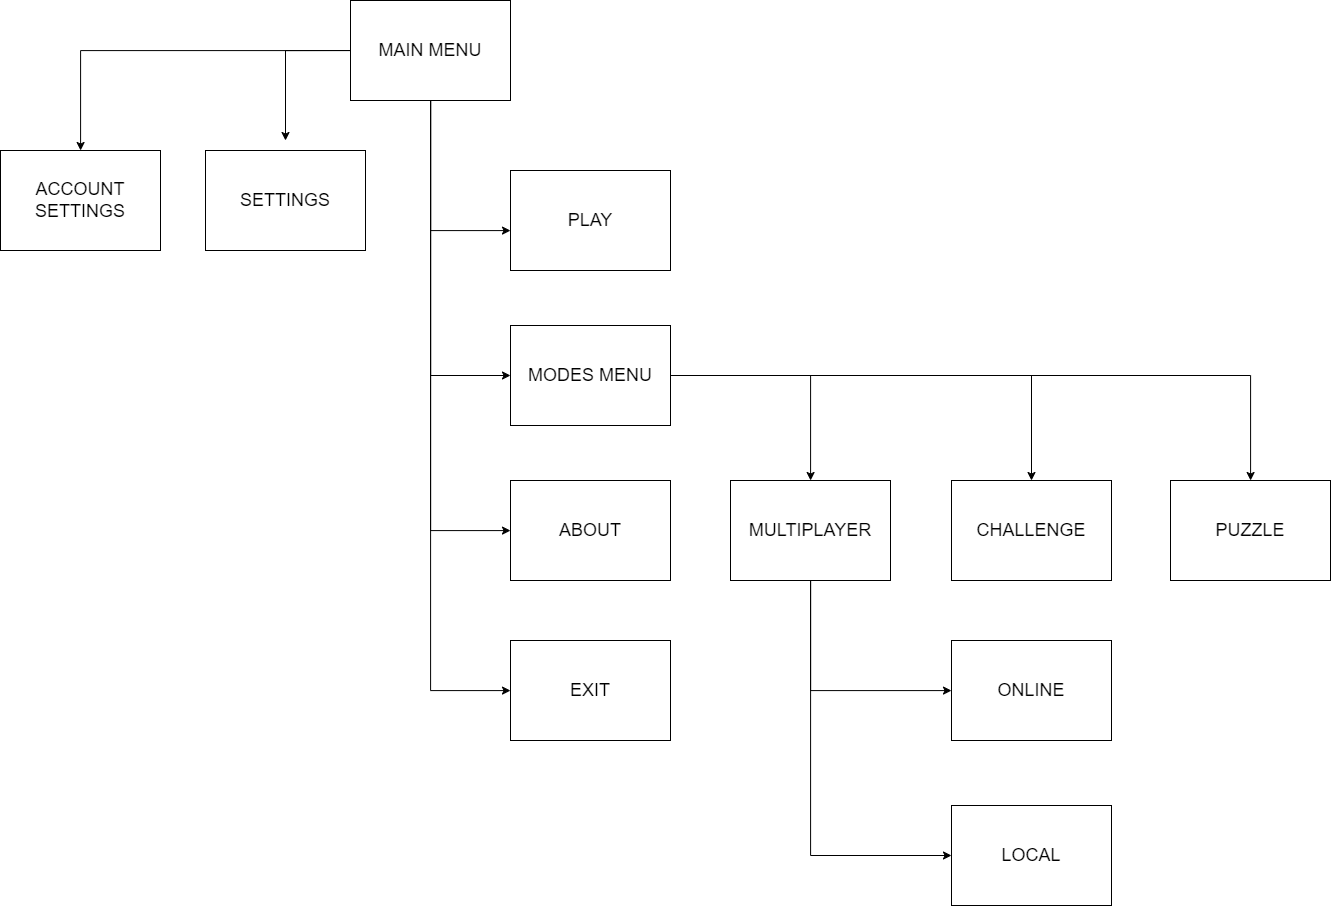

The diagram above was exported from draw.io. Its source (the exported page's mxGraphModel, read from the mxfile embedded in the PNG):
<mxGraphModel dx="1600" dy="-249" grid="1" gridSize="10" guides="1" tooltips="1" connect="1" arrows="1" fold="1" page="1" pageScale="1" pageWidth="850" pageHeight="1100" math="0" shadow="0">
  <root>
    <mxCell id="0" />
    <mxCell id="1" parent="0" />
    <mxCell id="zjENKy9BUK6fdoM1HoxC-1" value="" style="edgeStyle=orthogonalEdgeStyle;rounded=0;orthogonalLoop=1;jettySize=auto;html=1;" edge="1" parent="1" source="zjENKy9BUK6fdoM1HoxC-7" target="zjENKy9BUK6fdoM1HoxC-8">
      <mxGeometry relative="1" as="geometry">
        <Array as="points">
          <mxPoint x="1075" y="1700" />
        </Array>
      </mxGeometry>
    </mxCell>
    <mxCell id="zjENKy9BUK6fdoM1HoxC-2" value="" style="edgeStyle=orthogonalEdgeStyle;rounded=0;orthogonalLoop=1;jettySize=auto;html=1;" edge="1" parent="1" source="zjENKy9BUK6fdoM1HoxC-7" target="zjENKy9BUK6fdoM1HoxC-12">
      <mxGeometry relative="1" as="geometry">
        <Array as="points">
          <mxPoint x="1075" y="1845" />
        </Array>
      </mxGeometry>
    </mxCell>
    <mxCell id="zjENKy9BUK6fdoM1HoxC-3" value="" style="edgeStyle=orthogonalEdgeStyle;rounded=0;orthogonalLoop=1;jettySize=auto;html=1;" edge="1" parent="1" source="zjENKy9BUK6fdoM1HoxC-7" target="zjENKy9BUK6fdoM1HoxC-13">
      <mxGeometry relative="1" as="geometry">
        <Array as="points">
          <mxPoint x="1075" y="2000" />
        </Array>
      </mxGeometry>
    </mxCell>
    <mxCell id="zjENKy9BUK6fdoM1HoxC-4" value="" style="edgeStyle=orthogonalEdgeStyle;rounded=0;orthogonalLoop=1;jettySize=auto;html=1;" edge="1" parent="1" source="zjENKy9BUK6fdoM1HoxC-7" target="zjENKy9BUK6fdoM1HoxC-14">
      <mxGeometry relative="1" as="geometry">
        <Array as="points">
          <mxPoint x="1075" y="2160" />
        </Array>
      </mxGeometry>
    </mxCell>
    <mxCell id="zjENKy9BUK6fdoM1HoxC-5" value="" style="edgeStyle=orthogonalEdgeStyle;rounded=0;orthogonalLoop=1;jettySize=auto;html=1;" edge="1" parent="1">
      <mxGeometry relative="1" as="geometry">
        <mxPoint x="995" y="1520" as="sourcePoint" />
        <mxPoint x="930" y="1610" as="targetPoint" />
        <Array as="points">
          <mxPoint x="930" y="1520" />
        </Array>
      </mxGeometry>
    </mxCell>
    <mxCell id="zjENKy9BUK6fdoM1HoxC-6" value="" style="edgeStyle=orthogonalEdgeStyle;rounded=0;orthogonalLoop=1;jettySize=auto;html=1;" edge="1" parent="1" source="zjENKy9BUK6fdoM1HoxC-7" target="zjENKy9BUK6fdoM1HoxC-16">
      <mxGeometry relative="1" as="geometry" />
    </mxCell>
    <mxCell id="zjENKy9BUK6fdoM1HoxC-7" value="&lt;font style=&quot;font-size: 18px;&quot;&gt;MAIN MENU&lt;/font&gt;" style="rounded=0;whiteSpace=wrap;html=1;" vertex="1" parent="1">
      <mxGeometry x="995" y="1470" width="160" height="100" as="geometry" />
    </mxCell>
    <mxCell id="zjENKy9BUK6fdoM1HoxC-8" value="&lt;font style=&quot;font-size: 18px;&quot;&gt;PLAY&lt;/font&gt;" style="rounded=0;whiteSpace=wrap;html=1;" vertex="1" parent="1">
      <mxGeometry x="1155" y="1640" width="160" height="100" as="geometry" />
    </mxCell>
    <mxCell id="zjENKy9BUK6fdoM1HoxC-9" value="" style="edgeStyle=orthogonalEdgeStyle;rounded=0;orthogonalLoop=1;jettySize=auto;html=1;" edge="1" parent="1" source="zjENKy9BUK6fdoM1HoxC-12" target="zjENKy9BUK6fdoM1HoxC-19">
      <mxGeometry relative="1" as="geometry" />
    </mxCell>
    <mxCell id="zjENKy9BUK6fdoM1HoxC-10" value="" style="edgeStyle=orthogonalEdgeStyle;rounded=0;orthogonalLoop=1;jettySize=auto;html=1;" edge="1" parent="1" source="zjENKy9BUK6fdoM1HoxC-12" target="zjENKy9BUK6fdoM1HoxC-20">
      <mxGeometry relative="1" as="geometry" />
    </mxCell>
    <mxCell id="zjENKy9BUK6fdoM1HoxC-11" value="" style="edgeStyle=orthogonalEdgeStyle;rounded=0;orthogonalLoop=1;jettySize=auto;html=1;" edge="1" parent="1" source="zjENKy9BUK6fdoM1HoxC-12" target="zjENKy9BUK6fdoM1HoxC-21">
      <mxGeometry relative="1" as="geometry" />
    </mxCell>
    <mxCell id="zjENKy9BUK6fdoM1HoxC-12" value="&lt;span style=&quot;font-size: 18px;&quot;&gt;MODES MENU&lt;/span&gt;" style="rounded=0;whiteSpace=wrap;html=1;" vertex="1" parent="1">
      <mxGeometry x="1155" y="1795" width="160" height="100" as="geometry" />
    </mxCell>
    <mxCell id="zjENKy9BUK6fdoM1HoxC-13" value="&lt;font style=&quot;font-size: 18px;&quot;&gt;ABOUT&lt;/font&gt;" style="rounded=0;whiteSpace=wrap;html=1;" vertex="1" parent="1">
      <mxGeometry x="1155" y="1950" width="160" height="100" as="geometry" />
    </mxCell>
    <mxCell id="zjENKy9BUK6fdoM1HoxC-14" value="&lt;font style=&quot;font-size: 18px;&quot;&gt;EXIT&lt;/font&gt;" style="rounded=0;whiteSpace=wrap;html=1;" vertex="1" parent="1">
      <mxGeometry x="1155" y="2110" width="160" height="100" as="geometry" />
    </mxCell>
    <mxCell id="zjENKy9BUK6fdoM1HoxC-15" value="&lt;font style=&quot;font-size: 18px;&quot;&gt;SETTINGS&lt;/font&gt;" style="rounded=0;whiteSpace=wrap;html=1;" vertex="1" parent="1">
      <mxGeometry x="850" y="1620" width="160" height="100" as="geometry" />
    </mxCell>
    <mxCell id="zjENKy9BUK6fdoM1HoxC-16" value="&lt;font style=&quot;font-size: 18px;&quot;&gt;ACCOUNT SETTINGS&lt;/font&gt;" style="rounded=0;whiteSpace=wrap;html=1;" vertex="1" parent="1">
      <mxGeometry x="645" y="1620" width="160" height="100" as="geometry" />
    </mxCell>
    <mxCell id="zjENKy9BUK6fdoM1HoxC-17" value="" style="edgeStyle=orthogonalEdgeStyle;rounded=0;orthogonalLoop=1;jettySize=auto;html=1;" edge="1" parent="1" source="zjENKy9BUK6fdoM1HoxC-19" target="zjENKy9BUK6fdoM1HoxC-22">
      <mxGeometry relative="1" as="geometry">
        <Array as="points">
          <mxPoint x="1455" y="2160" />
        </Array>
      </mxGeometry>
    </mxCell>
    <mxCell id="zjENKy9BUK6fdoM1HoxC-18" value="" style="edgeStyle=orthogonalEdgeStyle;rounded=0;orthogonalLoop=1;jettySize=auto;html=1;" edge="1" parent="1" source="zjENKy9BUK6fdoM1HoxC-19" target="zjENKy9BUK6fdoM1HoxC-23">
      <mxGeometry relative="1" as="geometry">
        <Array as="points">
          <mxPoint x="1455" y="2325" />
        </Array>
      </mxGeometry>
    </mxCell>
    <mxCell id="zjENKy9BUK6fdoM1HoxC-19" value="&lt;span style=&quot;font-size: 18px;&quot;&gt;MULTIPLAYER&lt;/span&gt;" style="rounded=0;whiteSpace=wrap;html=1;" vertex="1" parent="1">
      <mxGeometry x="1375" y="1950" width="160" height="100" as="geometry" />
    </mxCell>
    <mxCell id="zjENKy9BUK6fdoM1HoxC-20" value="&lt;span style=&quot;font-size: 18px;&quot;&gt;CHALLENGE&lt;/span&gt;" style="rounded=0;whiteSpace=wrap;html=1;" vertex="1" parent="1">
      <mxGeometry x="1596" y="1950" width="160" height="100" as="geometry" />
    </mxCell>
    <mxCell id="zjENKy9BUK6fdoM1HoxC-21" value="&lt;span style=&quot;font-size: 18px;&quot;&gt;PUZZLE&lt;/span&gt;" style="rounded=0;whiteSpace=wrap;html=1;" vertex="1" parent="1">
      <mxGeometry x="1815" y="1950" width="160" height="100" as="geometry" />
    </mxCell>
    <mxCell id="zjENKy9BUK6fdoM1HoxC-22" value="&lt;span style=&quot;font-size: 18px;&quot;&gt;ONLINE&lt;/span&gt;" style="rounded=0;whiteSpace=wrap;html=1;" vertex="1" parent="1">
      <mxGeometry x="1596" y="2110" width="160" height="100" as="geometry" />
    </mxCell>
    <mxCell id="zjENKy9BUK6fdoM1HoxC-23" value="&lt;span style=&quot;font-size: 18px;&quot;&gt;LOCAL&lt;/span&gt;" style="rounded=0;whiteSpace=wrap;html=1;" vertex="1" parent="1">
      <mxGeometry x="1596" y="2275" width="160" height="100" as="geometry" />
    </mxCell>
  </root>
</mxGraphModel>